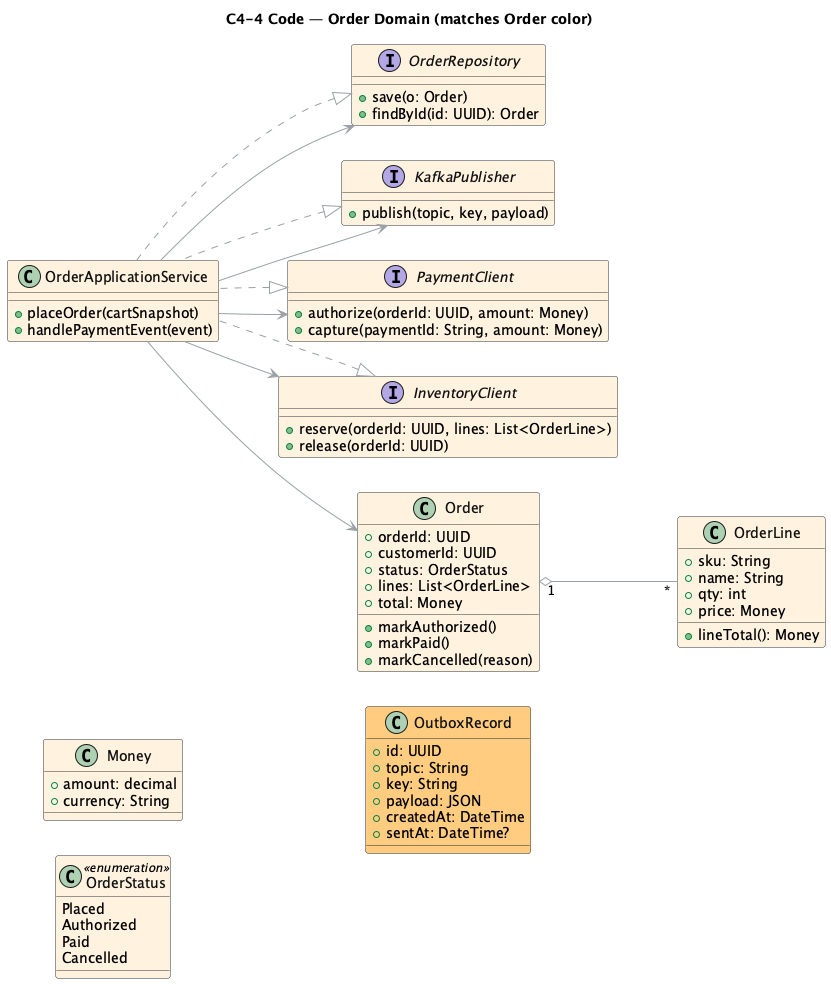

The diagram above was rendered by PlantUML. Its source (embedded in the PNG):
@startuml
title C4-4 Code — Order Domain (matches Order color)
left to right direction
skinparam class {
  BackgroundColor #FFF3E0
  BorderColor #283238
  FontColor #111111
}
skinparam ArrowColor #9AA0A6

class Order {
  +orderId: UUID
  +customerId: UUID
  +status: OrderStatus
  +lines: List<OrderLine>
  +total: Money
  +markAuthorized()
  +markPaid()
  +markCancelled(reason)
}

class OrderLine {
  +sku: String
  +name: String
  +qty: int
  +price: Money
  +lineTotal(): Money
}

class Money {
  +amount: decimal
  +currency: String
}

' ✅ Stereotype AFTER the class name (portable across servers)
class OrderStatus <<enumeration>> {
  Placed
  Authorized
  Paid
  Cancelled
}

interface OrderRepository {
  +save(o: Order)
  +findById(id: UUID): Order
}

class OutboxRecord #FFCC80 {
  +id: UUID
  +topic: String
  +key: String
  +payload: JSON
  +createdAt: DateTime
  +sentAt: DateTime?
}

interface KafkaPublisher {
  +publish(topic, key, payload)
}

interface PaymentClient {
  +authorize(orderId: UUID, amount: Money)
  +capture(paymentId: String, amount: Money)
}

interface InventoryClient {
  +reserve(orderId: UUID, lines: List<OrderLine>)
  +release(orderId: UUID)
}

class OrderApplicationService {
  +placeOrder(cartSnapshot)
  +handlePaymentEvent(event)
}

Order "1" o-- "*" OrderLine
OrderRepository <|.. OrderApplicationService
KafkaPublisher  <|.. OrderApplicationService
PaymentClient   <|.. OrderApplicationService
InventoryClient <|.. OrderApplicationService
OrderApplicationService --> Order
OrderApplicationService --> OrderRepository
OrderApplicationService --> KafkaPublisher
OrderApplicationService --> PaymentClient
OrderApplicationService --> InventoryClient
@enduml